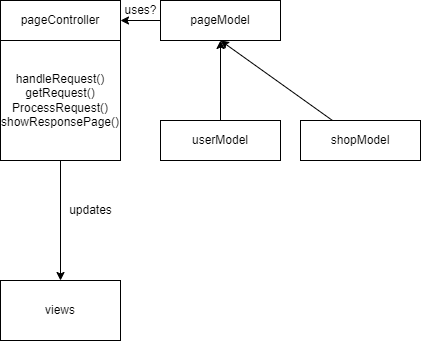

The diagram above was exported from draw.io. Its source (the exported page's mxGraphModel, read from the mxfile embedded in the PNG):
<mxGraphModel dx="333" dy="689" grid="1" gridSize="10" guides="1" tooltips="1" connect="1" arrows="1" fold="1" page="1" pageScale="1" pageWidth="850" pageHeight="1100" math="0" shadow="0">
  <root>
    <mxCell id="0" />
    <mxCell id="1" parent="0" />
    <mxCell id="2" value="pageController" style="rounded=0;whiteSpace=wrap;html=1;" vertex="1" parent="1">
      <mxGeometry x="40" y="80" width="120" height="40" as="geometry" />
    </mxCell>
    <mxCell id="12" style="edgeStyle=none;html=1;entryX=1;entryY=0.5;entryDx=0;entryDy=0;" edge="1" parent="1" source="3" target="2">
      <mxGeometry relative="1" as="geometry" />
    </mxCell>
    <mxCell id="3" value="pageModel" style="rounded=0;whiteSpace=wrap;html=1;" vertex="1" parent="1">
      <mxGeometry x="200" y="80" width="120" height="40" as="geometry" />
    </mxCell>
    <mxCell id="9" style="edgeStyle=none;html=1;" edge="1" parent="1" source="4" target="10">
      <mxGeometry relative="1" as="geometry">
        <mxPoint x="100" y="360" as="targetPoint" />
      </mxGeometry>
    </mxCell>
    <mxCell id="4" value="handleRequest()&lt;br&gt;getRequest()&lt;br&gt;ProcessRequest()&lt;br&gt;showResponsePage()" style="rounded=0;whiteSpace=wrap;html=1;" vertex="1" parent="1">
      <mxGeometry x="40" y="120" width="120" height="120" as="geometry" />
    </mxCell>
    <mxCell id="6" style="edgeStyle=none;html=1;entryX=0.5;entryY=1;entryDx=0;entryDy=0;" edge="1" parent="1" source="5" target="3">
      <mxGeometry relative="1" as="geometry" />
    </mxCell>
    <mxCell id="5" value="userModel" style="rounded=0;whiteSpace=wrap;html=1;" vertex="1" parent="1">
      <mxGeometry x="200" y="200" width="120" height="40" as="geometry" />
    </mxCell>
    <mxCell id="8" style="edgeStyle=none;html=1;entryX=0.5;entryY=1;entryDx=0;entryDy=0;" edge="1" parent="1" source="7" target="3">
      <mxGeometry relative="1" as="geometry" />
    </mxCell>
    <mxCell id="7" value="shopModel" style="rounded=0;whiteSpace=wrap;html=1;" vertex="1" parent="1">
      <mxGeometry x="340" y="200" width="120" height="40" as="geometry" />
    </mxCell>
    <mxCell id="10" value="views" style="rounded=0;whiteSpace=wrap;html=1;" vertex="1" parent="1">
      <mxGeometry x="40" y="360" width="120" height="60" as="geometry" />
    </mxCell>
    <mxCell id="11" value="updates" style="text;html=1;align=center;verticalAlign=middle;resizable=0;points=[];autosize=1;strokeColor=none;fillColor=none;" vertex="1" parent="1">
      <mxGeometry x="100" y="280" width="60" height="20" as="geometry" />
    </mxCell>
    <mxCell id="13" value="uses?" style="text;html=1;align=center;verticalAlign=middle;resizable=0;points=[];autosize=1;strokeColor=none;fillColor=none;" vertex="1" parent="1">
      <mxGeometry x="155" y="80" width="50" height="20" as="geometry" />
    </mxCell>
  </root>
</mxGraphModel>